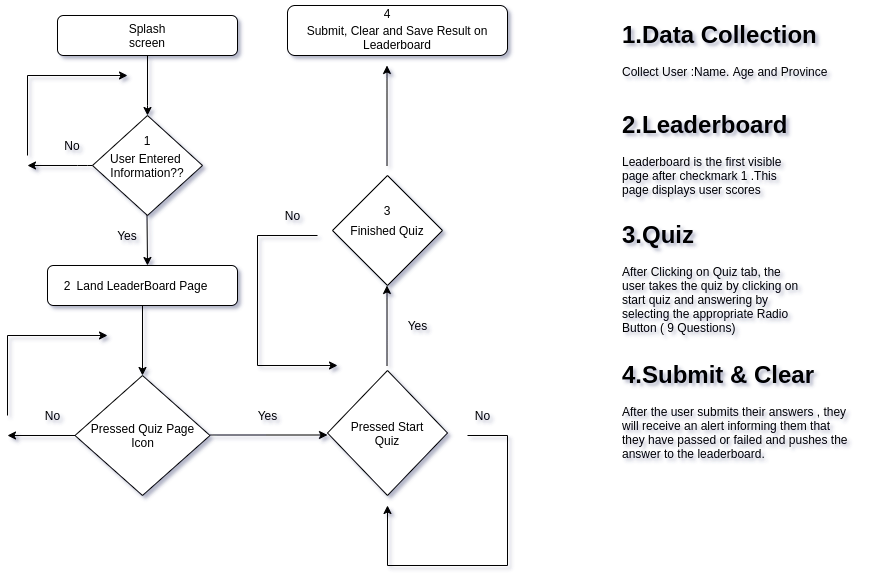

The diagram above was exported from draw.io. Its source (the exported page's mxGraphModel, read from the mxfile embedded in the PNG):
<mxGraphModel dx="1422" dy="1970" grid="1" gridSize="10" guides="1" tooltips="1" connect="1" arrows="1" fold="1" page="1" pageScale="1" pageWidth="827" pageHeight="1169" background="none" math="0" shadow="1">
  <root>
    <mxCell id="WIyWlLk6GJQsqaUBKTNV-0" />
    <mxCell id="WIyWlLk6GJQsqaUBKTNV-1" parent="WIyWlLk6GJQsqaUBKTNV-0" />
    <mxCell id="LX65X08T38MA34XCX7ux-17" value="" style="rounded=1;whiteSpace=wrap;html=1;" vertex="1" parent="WIyWlLk6GJQsqaUBKTNV-1">
      <mxGeometry x="250" y="-1110" width="180" height="40" as="geometry" />
    </mxCell>
    <mxCell id="LX65X08T38MA34XCX7ux-18" value="" style="endArrow=classic;html=1;" edge="1" parent="WIyWlLk6GJQsqaUBKTNV-1" source="LX65X08T38MA34XCX7ux-17">
      <mxGeometry width="50" height="50" relative="1" as="geometry">
        <mxPoint x="320" y="-1000" as="sourcePoint" />
        <mxPoint x="340" y="-1010" as="targetPoint" />
        <Array as="points">
          <mxPoint x="340" y="-1010" />
        </Array>
      </mxGeometry>
    </mxCell>
    <mxCell id="LX65X08T38MA34XCX7ux-22" value="" style="endArrow=classic;html=1;" edge="1" parent="WIyWlLk6GJQsqaUBKTNV-1">
      <mxGeometry width="50" height="50" relative="1" as="geometry">
        <mxPoint x="339.5" y="-910" as="sourcePoint" />
        <mxPoint x="340" y="-860" as="targetPoint" />
      </mxGeometry>
    </mxCell>
    <mxCell id="LX65X08T38MA34XCX7ux-23" value="" style="endArrow=classic;html=1;exitX=0.045;exitY=0.5;exitDx=0;exitDy=0;exitPerimeter=0;" edge="1" parent="WIyWlLk6GJQsqaUBKTNV-1" source="LX65X08T38MA34XCX7ux-29">
      <mxGeometry width="50" height="50" relative="1" as="geometry">
        <mxPoint x="270" y="-950" as="sourcePoint" />
        <mxPoint x="220" y="-960" as="targetPoint" />
        <Array as="points">
          <mxPoint x="280" y="-960" />
        </Array>
      </mxGeometry>
    </mxCell>
    <mxCell id="LX65X08T38MA34XCX7ux-24" value="Splash screen" style="text;html=1;strokeColor=none;fillColor=none;align=center;verticalAlign=middle;whiteSpace=wrap;rounded=0;" vertex="1" parent="WIyWlLk6GJQsqaUBKTNV-1">
      <mxGeometry x="320" y="-1100" width="40" height="20" as="geometry" />
    </mxCell>
    <mxCell id="LX65X08T38MA34XCX7ux-39" style="edgeStyle=orthogonalEdgeStyle;rounded=0;orthogonalLoop=1;jettySize=auto;html=1;" edge="1" parent="WIyWlLk6GJQsqaUBKTNV-1">
      <mxGeometry relative="1" as="geometry">
        <mxPoint x="320" y="-1050" as="targetPoint" />
        <mxPoint x="220" y="-970" as="sourcePoint" />
        <Array as="points">
          <mxPoint x="220" y="-1050" />
        </Array>
      </mxGeometry>
    </mxCell>
    <mxCell id="LX65X08T38MA34XCX7ux-27" value="Yes" style="text;html=1;strokeColor=none;fillColor=none;align=center;verticalAlign=middle;whiteSpace=wrap;rounded=0;" vertex="1" parent="WIyWlLk6GJQsqaUBKTNV-1">
      <mxGeometry x="300" y="-900" width="40" height="20" as="geometry" />
    </mxCell>
    <mxCell id="LX65X08T38MA34XCX7ux-29" value="" style="rhombus;whiteSpace=wrap;html=1;" vertex="1" parent="WIyWlLk6GJQsqaUBKTNV-1">
      <mxGeometry x="285" y="-1010" width="110" height="100" as="geometry" />
    </mxCell>
    <mxCell id="LX65X08T38MA34XCX7ux-36" value="No" style="text;html=1;strokeColor=none;fillColor=none;align=center;verticalAlign=middle;whiteSpace=wrap;rounded=0;" vertex="1" parent="WIyWlLk6GJQsqaUBKTNV-1">
      <mxGeometry x="245" y="-990" width="40" height="20" as="geometry" />
    </mxCell>
    <mxCell id="LX65X08T38MA34XCX7ux-37" value="User Entered&amp;nbsp;&lt;br&gt;Information??" style="text;html=1;strokeColor=none;fillColor=none;align=center;verticalAlign=middle;whiteSpace=wrap;rounded=0;" vertex="1" parent="WIyWlLk6GJQsqaUBKTNV-1">
      <mxGeometry x="290" y="-985" width="100" height="50" as="geometry" />
    </mxCell>
    <mxCell id="LX65X08T38MA34XCX7ux-41" value="Land LeaderBoard Page" style="rounded=1;whiteSpace=wrap;html=1;" vertex="1" parent="WIyWlLk6GJQsqaUBKTNV-1">
      <mxGeometry x="240" y="-860" width="190" height="40" as="geometry" />
    </mxCell>
    <mxCell id="LX65X08T38MA34XCX7ux-42" value="" style="endArrow=classic;html=1;exitX=0.5;exitY=1;exitDx=0;exitDy=0;" edge="1" parent="WIyWlLk6GJQsqaUBKTNV-1" source="LX65X08T38MA34XCX7ux-41">
      <mxGeometry width="50" height="50" relative="1" as="geometry">
        <mxPoint x="350" y="-740" as="sourcePoint" />
        <mxPoint x="335" y="-750" as="targetPoint" />
      </mxGeometry>
    </mxCell>
    <mxCell id="LX65X08T38MA34XCX7ux-43" value="Pressed Quiz Page&lt;br&gt;Icon" style="rhombus;whiteSpace=wrap;html=1;" vertex="1" parent="WIyWlLk6GJQsqaUBKTNV-1">
      <mxGeometry x="267.5" y="-750" width="135" height="120" as="geometry" />
    </mxCell>
    <mxCell id="LX65X08T38MA34XCX7ux-45" value="" style="endArrow=classic;html=1;" edge="1" parent="WIyWlLk6GJQsqaUBKTNV-1">
      <mxGeometry width="50" height="50" relative="1" as="geometry">
        <mxPoint x="402.5" y="-690.5" as="sourcePoint" />
        <mxPoint x="520" y="-690.5" as="targetPoint" />
        <Array as="points" />
      </mxGeometry>
    </mxCell>
    <mxCell id="LX65X08T38MA34XCX7ux-46" value="" style="endArrow=classic;html=1;exitX=0;exitY=0.5;exitDx=0;exitDy=0;" edge="1" parent="WIyWlLk6GJQsqaUBKTNV-1" source="LX65X08T38MA34XCX7ux-43">
      <mxGeometry width="50" height="50" relative="1" as="geometry">
        <mxPoint x="220" y="-660" as="sourcePoint" />
        <mxPoint x="200" y="-690" as="targetPoint" />
      </mxGeometry>
    </mxCell>
    <mxCell id="LX65X08T38MA34XCX7ux-47" style="edgeStyle=orthogonalEdgeStyle;rounded=0;orthogonalLoop=1;jettySize=auto;html=1;" edge="1" parent="WIyWlLk6GJQsqaUBKTNV-1">
      <mxGeometry relative="1" as="geometry">
        <mxPoint x="300" y="-790" as="targetPoint" />
        <mxPoint x="200" y="-710" as="sourcePoint" />
        <Array as="points">
          <mxPoint x="200" y="-790" />
        </Array>
      </mxGeometry>
    </mxCell>
    <mxCell id="LX65X08T38MA34XCX7ux-48" value="Yes" style="text;html=1;align=center;verticalAlign=middle;resizable=0;points=[];autosize=1;" vertex="1" parent="WIyWlLk6GJQsqaUBKTNV-1">
      <mxGeometry x="440" y="-720" width="40" height="20" as="geometry" />
    </mxCell>
    <mxCell id="LX65X08T38MA34XCX7ux-49" value="No" style="text;html=1;align=center;verticalAlign=middle;resizable=0;points=[];autosize=1;" vertex="1" parent="WIyWlLk6GJQsqaUBKTNV-1">
      <mxGeometry x="230" y="-720" width="30" height="20" as="geometry" />
    </mxCell>
    <mxCell id="LX65X08T38MA34XCX7ux-50" value="Pressed Start&lt;br&gt;Quiz" style="rhombus;whiteSpace=wrap;html=1;" vertex="1" parent="WIyWlLk6GJQsqaUBKTNV-1">
      <mxGeometry x="520" y="-755" width="120" height="125" as="geometry" />
    </mxCell>
    <mxCell id="LX65X08T38MA34XCX7ux-51" value="" style="endArrow=classic;html=1;" edge="1" parent="WIyWlLk6GJQsqaUBKTNV-1">
      <mxGeometry width="50" height="50" relative="1" as="geometry">
        <mxPoint x="579.5" y="-760" as="sourcePoint" />
        <mxPoint x="579.5" y="-840" as="targetPoint" />
      </mxGeometry>
    </mxCell>
    <mxCell id="LX65X08T38MA34XCX7ux-52" value="Finished Quiz" style="rhombus;whiteSpace=wrap;html=1;" vertex="1" parent="WIyWlLk6GJQsqaUBKTNV-1">
      <mxGeometry x="525" y="-950" width="110" height="110" as="geometry" />
    </mxCell>
    <mxCell id="LX65X08T38MA34XCX7ux-53" style="edgeStyle=orthogonalEdgeStyle;rounded=0;orthogonalLoop=1;jettySize=auto;html=1;" edge="1" parent="WIyWlLk6GJQsqaUBKTNV-1">
      <mxGeometry relative="1" as="geometry">
        <mxPoint x="530" y="-760" as="targetPoint" />
        <mxPoint x="510" y="-890" as="sourcePoint" />
        <Array as="points">
          <mxPoint x="450" y="-890" />
        </Array>
      </mxGeometry>
    </mxCell>
    <mxCell id="LX65X08T38MA34XCX7ux-54" style="edgeStyle=orthogonalEdgeStyle;rounded=0;orthogonalLoop=1;jettySize=auto;html=1;" edge="1" parent="WIyWlLk6GJQsqaUBKTNV-1">
      <mxGeometry relative="1" as="geometry">
        <mxPoint x="579.5" y="-1060" as="targetPoint" />
        <mxPoint x="580" y="-960" as="sourcePoint" />
        <Array as="points">
          <mxPoint x="579.5" y="-1060" />
        </Array>
      </mxGeometry>
    </mxCell>
    <mxCell id="LX65X08T38MA34XCX7ux-57" value="No" style="text;html=1;align=center;verticalAlign=middle;resizable=0;points=[];autosize=1;" vertex="1" parent="WIyWlLk6GJQsqaUBKTNV-1">
      <mxGeometry x="470" y="-920" width="30" height="20" as="geometry" />
    </mxCell>
    <mxCell id="LX65X08T38MA34XCX7ux-58" style="edgeStyle=orthogonalEdgeStyle;rounded=0;orthogonalLoop=1;jettySize=auto;html=1;" edge="1" parent="WIyWlLk6GJQsqaUBKTNV-1">
      <mxGeometry relative="1" as="geometry">
        <mxPoint x="580" y="-620" as="targetPoint" />
        <mxPoint x="660" y="-690" as="sourcePoint" />
        <Array as="points">
          <mxPoint x="700" y="-690" />
          <mxPoint x="700" y="-560" />
          <mxPoint x="580" y="-560" />
        </Array>
      </mxGeometry>
    </mxCell>
    <mxCell id="LX65X08T38MA34XCX7ux-60" value="No" style="text;html=1;align=center;verticalAlign=middle;resizable=0;points=[];autosize=1;" vertex="1" parent="WIyWlLk6GJQsqaUBKTNV-1">
      <mxGeometry x="660" y="-720" width="30" height="20" as="geometry" />
    </mxCell>
    <mxCell id="LX65X08T38MA34XCX7ux-61" value="Yes" style="text;html=1;align=center;verticalAlign=middle;resizable=0;points=[];autosize=1;" vertex="1" parent="WIyWlLk6GJQsqaUBKTNV-1">
      <mxGeometry x="590" y="-810" width="40" height="20" as="geometry" />
    </mxCell>
    <mxCell id="LX65X08T38MA34XCX7ux-62" value="&lt;br&gt;Submit, Clear and Save Result on Leaderboard" style="rounded=1;whiteSpace=wrap;html=1;" vertex="1" parent="WIyWlLk6GJQsqaUBKTNV-1">
      <mxGeometry x="480" y="-1120" width="220" height="50" as="geometry" />
    </mxCell>
    <mxCell id="LX65X08T38MA34XCX7ux-64" value="&lt;h1&gt;1.Data Collection&lt;/h1&gt;&lt;p&gt;Collect User :Name. Age and Province&lt;/p&gt;&lt;p&gt;&lt;br&gt;&lt;/p&gt;" style="text;html=1;strokeColor=none;fillColor=none;spacing=5;spacingTop=-20;whiteSpace=wrap;overflow=hidden;rounded=0;" vertex="1" parent="WIyWlLk6GJQsqaUBKTNV-1">
      <mxGeometry x="810" y="-1110" width="230" height="80" as="geometry" />
    </mxCell>
    <mxCell id="LX65X08T38MA34XCX7ux-65" value="&lt;h1&gt;2.Leaderboard&lt;/h1&gt;&lt;p&gt;Leaderboard is the first visible page after checkmark 1 .This page displays user scores&amp;nbsp;&lt;/p&gt;" style="text;html=1;strokeColor=none;fillColor=none;spacing=5;spacingTop=-20;whiteSpace=wrap;overflow=hidden;rounded=0;" vertex="1" parent="WIyWlLk6GJQsqaUBKTNV-1">
      <mxGeometry x="810" y="-1020" width="190" height="120" as="geometry" />
    </mxCell>
    <mxCell id="LX65X08T38MA34XCX7ux-68" value="1" style="text;html=1;strokeColor=none;fillColor=none;align=center;verticalAlign=middle;whiteSpace=wrap;rounded=0;" vertex="1" parent="WIyWlLk6GJQsqaUBKTNV-1">
      <mxGeometry x="320" y="-1000" width="40" height="30" as="geometry" />
    </mxCell>
    <mxCell id="LX65X08T38MA34XCX7ux-69" value="2" style="text;html=1;strokeColor=none;fillColor=none;align=center;verticalAlign=middle;whiteSpace=wrap;rounded=0;" vertex="1" parent="WIyWlLk6GJQsqaUBKTNV-1">
      <mxGeometry x="240" y="-855" width="40" height="30" as="geometry" />
    </mxCell>
    <mxCell id="LX65X08T38MA34XCX7ux-70" value="3" style="text;html=1;strokeColor=none;fillColor=none;align=center;verticalAlign=middle;whiteSpace=wrap;rounded=0;" vertex="1" parent="WIyWlLk6GJQsqaUBKTNV-1">
      <mxGeometry x="560" y="-930" width="40" height="30" as="geometry" />
    </mxCell>
    <mxCell id="LX65X08T38MA34XCX7ux-71" value="4" style="text;html=1;strokeColor=none;fillColor=none;align=center;verticalAlign=middle;whiteSpace=wrap;rounded=0;" vertex="1" parent="WIyWlLk6GJQsqaUBKTNV-1">
      <mxGeometry x="565" y="-1125" width="30" height="25" as="geometry" />
    </mxCell>
    <mxCell id="LX65X08T38MA34XCX7ux-74" value="&lt;h1&gt;3.Quiz&lt;/h1&gt;&lt;p&gt;After Clicking on Quiz tab, the user takes the quiz by clicking on start quiz and answering by selecting the appropriate Radio Button ( 9 Questions)&lt;/p&gt;" style="text;html=1;strokeColor=none;fillColor=none;spacing=5;spacingTop=-20;whiteSpace=wrap;overflow=hidden;rounded=0;" vertex="1" parent="WIyWlLk6GJQsqaUBKTNV-1">
      <mxGeometry x="810" y="-910" width="190" height="120" as="geometry" />
    </mxCell>
    <mxCell id="LX65X08T38MA34XCX7ux-75" value="&lt;h1&gt;4.Submit &amp;amp; Clear&lt;/h1&gt;&lt;p&gt;After the user submits their answers , they will receive an alert informing them that they have passed or failed and pushes the answer to the leaderboard.&lt;/p&gt;" style="text;html=1;strokeColor=none;fillColor=none;spacing=5;spacingTop=-20;whiteSpace=wrap;overflow=hidden;rounded=0;" vertex="1" parent="WIyWlLk6GJQsqaUBKTNV-1">
      <mxGeometry x="810" y="-770" width="240" height="120" as="geometry" />
    </mxCell>
  </root>
</mxGraphModel>